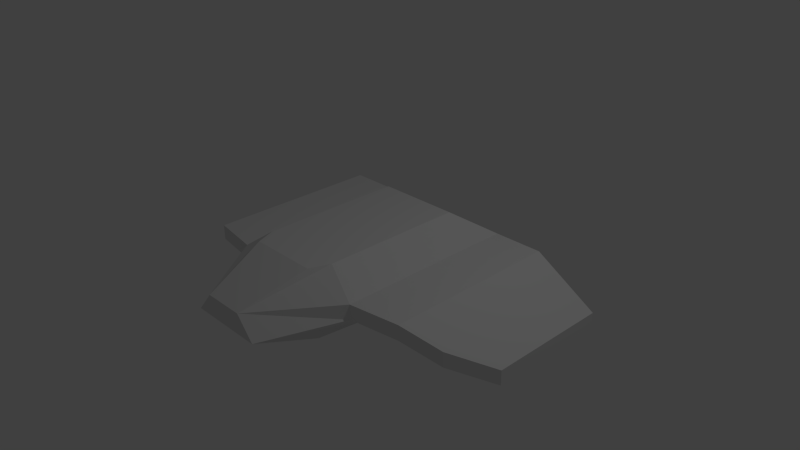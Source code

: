 # Source: futuristic_1.blend  (saved by Blender 2.73.0; exported with 4.5.12 LTS)
import bpy
from mathutils import Matrix  # noqa: F401  (used for matrix-valued properties, if any)

bpy.ops.wm.read_factory_settings(use_empty=True)
scene = bpy.context.scene
scene.name = 'Scene'

# ---- collections
col_collection_1 = bpy.data.collections.new('Collection 1'); scene.collection.children.link(col_collection_1)

# ---- materials (node trees are filled in below, after node groups)
mat_material = bpy.data.materials.new('Material')
mat_material.alpha_threshold = 0.0
mat_material.use_transparent_shadow = False
mat_material.roughness = 0.5
mat_material.line_color = (0.0, 0.0, 0.0, 1.0)

# ---- material node trees

# ---- world
world_world = bpy.data.worlds.new('World'); scene.world = world_world
world_world.color = (0.05088, 0.05088, 0.05088)
world_world.use_sun_shadow = False
world_world.sun_shadow_jitter_overblur = 0.0
world_world.cycles.sampling_method = 'MANUAL'
world_world.cycles.sample_map_resolution = 256

# ---- cameras
cam_camera = bpy.data.cameras.new('Camera')
cam_camera.clip_end = 100.0
cam_camera.lens = 35.0
cam_camera.sensor_width = 32.0
cam_camera.sensor_height = 18.0
cam_camera.ortho_scale = 7.314
cam_camera.dof.focus_distance = 0.0
cam_camera.dof.aperture_fstop = 128.0

# ---- lights
light_lamp = bpy.data.lights.new('Lamp', 'POINT')
light_lamp.transmission_factor = 0.0
light_lamp.cutoff_distance = 30.0
light_lamp.energy = 100.0
light_lamp.shadow_buffer_clip_start = 1.001
light_lamp.shadow_soft_size = 0.1
light_lamp.shadow_maximum_resolution = 0.006
light_lamp.use_absolute_resolution = True
light_lamp.cycles.use_multiple_importance_sampling = False

# ---- meshes
me_cube = bpy.data.meshes.new('Cube')
me_cube.from_pydata([(0.6004, -0.4075, -1.228), (0.6004, -0.4075, 0.7461), (1.0, 0.2163, -1.243), (1.0, 0.2163, 1.243), (1.0, 0.01572, -1.243), (1.0, 0.01572, 1.243), (0.5271, -0.4075, 1.351), (0.2767, 0.2163, 2.25), (0.5211, -0.06743, 2.25), (1.192e-07, -0.4075, -1.228), (0.0, -0.4075, 0.7461), (2.384e-07, 0.2163, -1.243), (2.384e-07, 0.01436, -1.243), (-2.086e-07, -0.4075, 1.351), (-3.874e-07, 0.2163, 2.25), (-3.576e-07, -0.06743, 2.25), (1.683, 0.2163, -1.243), (1.683, 0.2163, 1.143), (1.683, 0.01572, -1.243), (1.683, 0.01572, 1.143), (2.537, -0.2936, -1.243), (2.537, -0.2936, 0.4218), (2.537, -0.4941, -1.243), (2.537, -0.4941, 0.4218), (0.5728, 0.5237, -0.7959), (0.5728, 0.5237, 1.132), (0.4662, 0.5237, 1.402), (3.629e-08, 0.5237, -0.7959), (-3.942e-07, 0.5237, 1.132), (-3.143e-07, 0.5237, 1.402), (-2.086e-07, -0.4075, 1.351), (2.11, -0.2392, 0.891), (2.11, -0.2392, -1.243), (2.11, -0.03865, -1.243), (2.11, -0.03865, 0.891), (0.5409, -0.3448, -1.23), (0.822, -0.01089, -1.24), (0.1187, -0.3448, -1.23), (0.1187, -0.01184, -1.24), (0.5135, -0.3159, -1.016), (0.7399, -0.03989, -1.025), (0.1735, -0.3159, -1.016), (0.1735, -0.04066, -1.025), (0.5409, -0.3448, -1.37), (0.822, -0.01089, -1.38), (0.1187, -0.3448, -1.37), (0.1187, -0.01184, -1.38), (0.5135, -0.3159, -1.371), (0.7399, -0.03989, -1.379), (0.1735, -0.3159, -1.371), (0.1735, -0.04066, -1.379)], [], [(7, 3, 25, 26), (5, 4, 18, 19), (1, 5, 8, 6), (0, 4, 5, 1), (5, 3, 7, 8), (6, 8, 15, 30), (31, 32, 22, 23), (2, 3, 17, 16), (3, 5, 19, 17), (4, 2, 16, 18), (22, 20, 21, 23), (33, 34, 21, 20), (34, 31, 23, 21), (32, 33, 20, 22), (3, 2, 24, 25), (12, 4, 36, 38), (2, 4, 12, 11), (30, 15, 13), (14, 7, 26, 29), (8, 7, 14, 15), (0, 1, 10, 9), (24, 27, 28, 25), (10, 30, 13), (25, 28, 29, 26), (18, 16, 33, 32), (17, 19, 31, 34), (16, 17, 34, 33), (19, 18, 32, 31), (10, 1, 6, 30), (2, 11, 27, 24), (39, 40, 48, 47), (0, 9, 37, 35), (9, 12, 38, 37), (4, 0, 35, 36), (40, 39, 41, 42), (42, 41, 49, 50), (41, 39, 47, 49), (40, 42, 50, 48), (46, 44, 48, 50), (43, 45, 49, 47), (45, 46, 50, 49), (44, 43, 47, 48), (38, 36, 44, 46), (35, 37, 45, 43), (37, 38, 46, 45), (36, 35, 43, 44)])
me_cube.materials.append(mat_material)
me_cube.use_remesh_preserve_volume = False
me_cube.use_remesh_preserve_attributes = False
me_cube.use_mirror_vertex_groups = False
me_cube.update()

# ---- objects
ob_cube = bpy.data.objects.new('Cube', me_cube)
ob_lamp = bpy.data.objects.new('Lamp', light_lamp)
ob_camera = bpy.data.objects.new('Camera', cam_camera)

# ---- transforms, parenting, visibility, modifiers, constraints
ob_cube.location = (0.0, 0.0, 0.0)
ob_cube.rotation_euler = (1.571, 0.0, 0.0)
ob_cube.lock_rotations_4d = False
ob_cube.empty_display_type = 'ARROWS'
ob_cube.lineart.crease_threshold = 0.0
_m = ob_cube.modifiers.new('Mirror', 'MIRROR')
ob_lamp.location = (4.076, 1.005, 5.904)
ob_lamp.rotation_euler = (0.6503, 0.05522, 1.866)
ob_lamp.lock_rotations_4d = False
ob_lamp.empty_display_type = 'ARROWS'
ob_lamp.color = (0.0, 0.0, 0.0, 0.0)
ob_lamp.lineart.crease_threshold = 0.0
ob_camera.location = (7.481, -6.508, 5.344)
ob_camera.rotation_euler = (1.109, 0.01082, 0.8149)
ob_camera.lock_rotations_4d = False
ob_camera.empty_display_type = 'ARROWS'
ob_camera.color = (0.0, 0.0, 0.0, 0.0)
ob_camera.display_type = 'WIRE'
ob_camera.lineart.crease_threshold = 0.0

# ---- collection membership
col_collection_1.objects.link(ob_cube)
col_collection_1.objects.link(ob_lamp)
col_collection_1.objects.link(ob_camera)

# ---- scene / render settings (as saved in the file)
scene.camera = ob_camera
scene.frame_start = 1; scene.frame_end = 250; scene.frame_set(1)
scene.render.engine = 'BLENDER_EEVEE_NEXT'
scene.render.resolution_percentage = 50
scene.render.dither_intensity = 0.0
scene.cycles.use_denoising = False
scene.cycles.samples = 10
scene.cycles.sampling_pattern = 'TABULATED_SOBOL'
scene.cycles.light_sampling_threshold = 0.0
scene.cycles.use_adaptive_sampling = False
scene.cycles.use_light_tree = False
scene.cycles.blur_glossy = 0.0
scene.cycles.pixel_filter_type = 'GAUSSIAN'
scene.cycles.sample_clamp_indirect = 0.0
scene.view_settings.view_transform = 'Standard'
bpy.context.view_layer.update()

